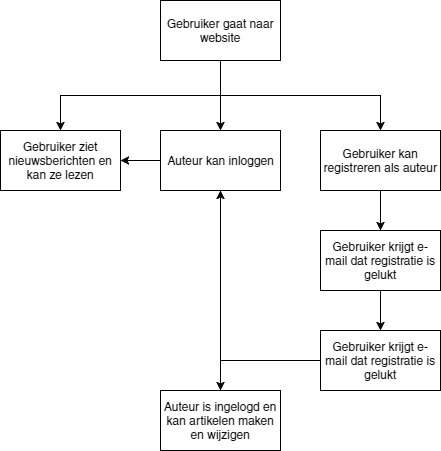

The diagram above was exported from draw.io. Its source (the exported page's mxGraphModel, read from the mxfile embedded in the PNG):
<mxGraphModel dx="1042" dy="553" grid="1" gridSize="10" guides="1" tooltips="1" connect="1" arrows="1" fold="1" page="1" pageScale="1" pageWidth="826" pageHeight="1169" background="#ffffff" math="0" shadow="0">
  <root>
    <mxCell id="0" />
    <mxCell id="1" parent="0" />
    <mxCell id="4" style="edgeStyle=orthogonalEdgeStyle;rounded=0;html=1;exitX=0.5;exitY=1;entryX=0.5;entryY=0;jettySize=auto;orthogonalLoop=1;" edge="1" parent="1" source="2" target="3">
      <mxGeometry relative="1" as="geometry" />
    </mxCell>
    <mxCell id="6" style="edgeStyle=orthogonalEdgeStyle;rounded=0;html=1;entryX=0.5;entryY=0;jettySize=auto;orthogonalLoop=1;" edge="1" parent="1" source="2" target="5">
      <mxGeometry relative="1" as="geometry" />
    </mxCell>
    <mxCell id="8" style="edgeStyle=orthogonalEdgeStyle;rounded=0;html=1;exitX=0.5;exitY=1;entryX=0.5;entryY=0;jettySize=auto;orthogonalLoop=1;" edge="1" parent="1" source="2" target="7">
      <mxGeometry relative="1" as="geometry" />
    </mxCell>
    <mxCell id="2" value="Gebruiker gaat naar website" style="whiteSpace=wrap;html=1;" vertex="1" parent="1">
      <mxGeometry x="360" y="10" width="120" height="60" as="geometry" />
    </mxCell>
    <mxCell id="3" value="Gebruiker ziet nieuwsberichten en kan ze lezen" style="whiteSpace=wrap;html=1;" vertex="1" parent="1">
      <mxGeometry x="200" y="140" width="120" height="60" as="geometry" />
    </mxCell>
    <mxCell id="14" style="edgeStyle=orthogonalEdgeStyle;rounded=0;html=1;exitX=0;exitY=0.5;jettySize=auto;orthogonalLoop=1;" edge="1" parent="1" source="5" target="3">
      <mxGeometry relative="1" as="geometry" />
    </mxCell>
    <mxCell id="18" style="edgeStyle=orthogonalEdgeStyle;rounded=0;html=1;exitX=0.5;exitY=1;jettySize=auto;orthogonalLoop=1;" edge="1" parent="1" source="5" target="17">
      <mxGeometry relative="1" as="geometry" />
    </mxCell>
    <mxCell id="5" value="Auteur kan inloggen" style="whiteSpace=wrap;html=1;" vertex="1" parent="1">
      <mxGeometry x="360" y="140" width="120" height="60" as="geometry" />
    </mxCell>
    <mxCell id="10" style="edgeStyle=orthogonalEdgeStyle;rounded=0;html=1;exitX=0.5;exitY=1;entryX=0.5;entryY=0;jettySize=auto;orthogonalLoop=1;" edge="1" parent="1" source="7" target="9">
      <mxGeometry relative="1" as="geometry" />
    </mxCell>
    <mxCell id="7" value="Gebruiker kan registreren als auteur" style="whiteSpace=wrap;html=1;" vertex="1" parent="1">
      <mxGeometry x="520" y="140" width="120" height="60" as="geometry" />
    </mxCell>
    <mxCell id="12" style="edgeStyle=orthogonalEdgeStyle;rounded=0;html=1;exitX=0.5;exitY=1;entryX=0.5;entryY=0;jettySize=auto;orthogonalLoop=1;" edge="1" parent="1" source="9" target="11">
      <mxGeometry relative="1" as="geometry" />
    </mxCell>
    <mxCell id="9" value="Gebruiker krijgt e-mail dat registratie is gelukt" style="whiteSpace=wrap;html=1;" vertex="1" parent="1">
      <mxGeometry x="520" y="240" width="120" height="60" as="geometry" />
    </mxCell>
    <mxCell id="16" style="edgeStyle=orthogonalEdgeStyle;rounded=0;html=1;exitX=0;exitY=0.25;entryX=0.5;entryY=1;jettySize=auto;orthogonalLoop=1;" edge="1" parent="1" source="11" target="5">
      <mxGeometry relative="1" as="geometry">
        <Array as="points">
          <mxPoint x="520" y="370" />
          <mxPoint x="420" y="370" />
        </Array>
      </mxGeometry>
    </mxCell>
    <mxCell id="11" value="Gebruiker krijgt e-mail dat registratie is gelukt" style="whiteSpace=wrap;html=1;" vertex="1" parent="1">
      <mxGeometry x="520" y="340" width="120" height="60" as="geometry" />
    </mxCell>
    <mxCell id="17" value="Auteur is ingelogd en kan artikelen maken en wijzigen" style="whiteSpace=wrap;html=1;" vertex="1" parent="1">
      <mxGeometry x="360" y="400" width="120" height="60" as="geometry" />
    </mxCell>
  </root>
</mxGraphModel>